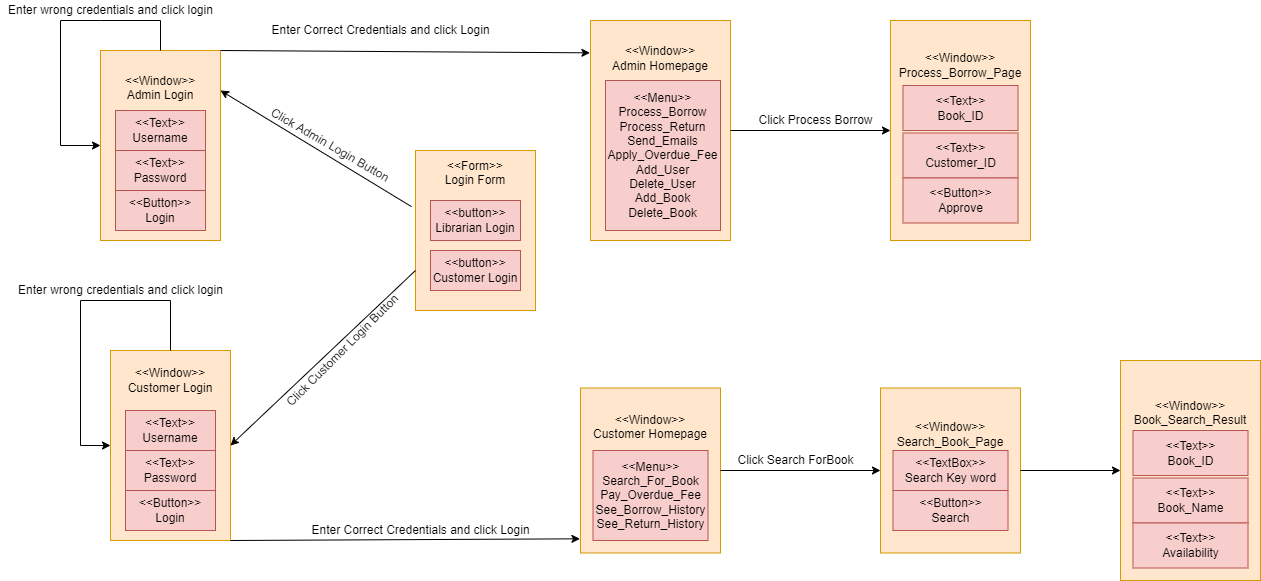

The diagram above was exported from draw.io. Its source (the exported page's mxGraphModel, read from the mxfile embedded in the PNG):
<mxGraphModel dx="1865" dy="1742" grid="1" gridSize="10" guides="1" tooltips="1" connect="1" arrows="1" fold="1" page="1" pageScale="1" pageWidth="827" pageHeight="1169" math="0" shadow="0">
  <root>
    <mxCell id="0" />
    <mxCell id="1" parent="0" />
    <mxCell id="QDZ99ZsltOEL7E7l6Fik-1" value="&amp;lt;&amp;lt;Form&amp;gt;&amp;gt;&lt;br&gt;Login Form&lt;br&gt;&lt;br&gt;&lt;br&gt;&lt;br&gt;&lt;br&gt;&lt;br&gt;&lt;br&gt;&lt;br&gt;&lt;br&gt;" style="rounded=0;whiteSpace=wrap;html=1;fillColor=#ffe6cc;strokeColor=#d79b00;" vertex="1" parent="1">
      <mxGeometry x="365" y="140" width="120" height="160" as="geometry" />
    </mxCell>
    <mxCell id="QDZ99ZsltOEL7E7l6Fik-2" value="&amp;lt;&amp;lt;button&amp;gt;&amp;gt;&lt;br&gt;Librarian Login" style="rounded=0;whiteSpace=wrap;html=1;fillColor=#f8cecc;strokeColor=#b85450;" vertex="1" parent="1">
      <mxGeometry x="380" y="190" width="90" height="40" as="geometry" />
    </mxCell>
    <mxCell id="QDZ99ZsltOEL7E7l6Fik-3" value="&amp;lt;&amp;lt;button&amp;gt;&amp;gt;&lt;br&gt;Customer Login" style="rounded=0;whiteSpace=wrap;html=1;fillColor=#f8cecc;strokeColor=#b85450;" vertex="1" parent="1">
      <mxGeometry x="380" y="240" width="90" height="40" as="geometry" />
    </mxCell>
    <mxCell id="QDZ99ZsltOEL7E7l6Fik-4" value="" style="endArrow=classic;html=1;rounded=0;exitX=-0.033;exitY=0.351;exitDx=0;exitDy=0;exitPerimeter=0;" edge="1" parent="1" source="QDZ99ZsltOEL7E7l6Fik-1">
      <mxGeometry width="50" height="50" relative="1" as="geometry">
        <mxPoint x="490" y="270" as="sourcePoint" />
        <mxPoint x="170" y="80" as="targetPoint" />
      </mxGeometry>
    </mxCell>
    <mxCell id="QDZ99ZsltOEL7E7l6Fik-5" value="&amp;lt;&amp;lt;Window&amp;gt;&amp;gt;&lt;br&gt;Admin Login&lt;br&gt;&lt;br&gt;&lt;br&gt;&lt;br&gt;&lt;br&gt;&lt;br&gt;&lt;br&gt;&lt;br&gt;&lt;br&gt;" style="rounded=0;whiteSpace=wrap;html=1;fillColor=#ffe6cc;strokeColor=#d79b00;" vertex="1" parent="1">
      <mxGeometry x="50" y="40" width="120" height="190" as="geometry" />
    </mxCell>
    <mxCell id="QDZ99ZsltOEL7E7l6Fik-6" value="&amp;lt;&amp;lt;Text&amp;gt;&amp;gt;&lt;br&gt;Username" style="rounded=0;whiteSpace=wrap;html=1;fillColor=#f8cecc;strokeColor=#b85450;" vertex="1" parent="1">
      <mxGeometry x="65" y="100" width="90" height="40" as="geometry" />
    </mxCell>
    <mxCell id="QDZ99ZsltOEL7E7l6Fik-7" value="&amp;lt;&amp;lt;Text&amp;gt;&amp;gt;&lt;br&gt;Password" style="rounded=0;whiteSpace=wrap;html=1;fillColor=#f8cecc;strokeColor=#b85450;" vertex="1" parent="1">
      <mxGeometry x="65" y="140" width="90" height="40" as="geometry" />
    </mxCell>
    <mxCell id="QDZ99ZsltOEL7E7l6Fik-8" value="&amp;lt;&amp;lt;Button&amp;gt;&amp;gt;&lt;br&gt;Login" style="rounded=0;whiteSpace=wrap;html=1;fillColor=#f8cecc;strokeColor=#b85450;" vertex="1" parent="1">
      <mxGeometry x="65" y="180" width="90" height="40" as="geometry" />
    </mxCell>
    <mxCell id="QDZ99ZsltOEL7E7l6Fik-9" value="Click Admin Login Button" style="text;html=1;strokeColor=none;fillColor=none;align=center;verticalAlign=middle;whiteSpace=wrap;rounded=0;rotation=30;" vertex="1" parent="1">
      <mxGeometry x="210" y="105" width="140" height="60" as="geometry" />
    </mxCell>
    <mxCell id="QDZ99ZsltOEL7E7l6Fik-10" value="&amp;lt;&amp;lt;Window&amp;gt;&amp;gt;&lt;br&gt;Customer Login&lt;br&gt;&lt;br&gt;&lt;br&gt;&lt;br&gt;&lt;br&gt;&lt;br&gt;&lt;br&gt;&lt;br&gt;&lt;br&gt;&lt;br&gt;" style="rounded=0;whiteSpace=wrap;html=1;fillColor=#ffe6cc;strokeColor=#d79b00;" vertex="1" parent="1">
      <mxGeometry x="60" y="340" width="120" height="190" as="geometry" />
    </mxCell>
    <mxCell id="QDZ99ZsltOEL7E7l6Fik-11" value="&amp;lt;&amp;lt;Text&amp;gt;&amp;gt;&lt;br&gt;Username" style="rounded=0;whiteSpace=wrap;html=1;fillColor=#f8cecc;strokeColor=#b85450;" vertex="1" parent="1">
      <mxGeometry x="75" y="400" width="90" height="40" as="geometry" />
    </mxCell>
    <mxCell id="QDZ99ZsltOEL7E7l6Fik-12" value="&amp;lt;&amp;lt;Text&amp;gt;&amp;gt;&lt;br&gt;Password" style="rounded=0;whiteSpace=wrap;html=1;fillColor=#f8cecc;strokeColor=#b85450;" vertex="1" parent="1">
      <mxGeometry x="75" y="440" width="90" height="40" as="geometry" />
    </mxCell>
    <mxCell id="QDZ99ZsltOEL7E7l6Fik-13" value="&amp;lt;&amp;lt;Button&amp;gt;&amp;gt;&lt;br&gt;Login" style="rounded=0;whiteSpace=wrap;html=1;fillColor=#f8cecc;strokeColor=#b85450;" vertex="1" parent="1">
      <mxGeometry x="75" y="480" width="90" height="40" as="geometry" />
    </mxCell>
    <mxCell id="QDZ99ZsltOEL7E7l6Fik-14" value="" style="endArrow=classic;html=1;rounded=0;entryX=1;entryY=0.5;entryDx=0;entryDy=0;exitX=0;exitY=0.75;exitDx=0;exitDy=0;" edge="1" parent="1" source="QDZ99ZsltOEL7E7l6Fik-1" target="QDZ99ZsltOEL7E7l6Fik-10">
      <mxGeometry width="50" height="50" relative="1" as="geometry">
        <mxPoint x="400" y="330" as="sourcePoint" />
        <mxPoint x="450" y="280" as="targetPoint" />
      </mxGeometry>
    </mxCell>
    <mxCell id="QDZ99ZsltOEL7E7l6Fik-15" value="Click Customer Login Button" style="text;html=1;strokeColor=none;fillColor=none;align=center;verticalAlign=middle;whiteSpace=wrap;rounded=0;rotation=-45;" vertex="1" parent="1">
      <mxGeometry x="210" y="310" width="165" height="60" as="geometry" />
    </mxCell>
    <mxCell id="QDZ99ZsltOEL7E7l6Fik-16" value="" style="endArrow=classic;html=1;rounded=0;exitX=0.5;exitY=0;exitDx=0;exitDy=0;entryX=0;entryY=0.5;entryDx=0;entryDy=0;" edge="1" parent="1" source="QDZ99ZsltOEL7E7l6Fik-5" target="QDZ99ZsltOEL7E7l6Fik-5">
      <mxGeometry width="50" height="50" relative="1" as="geometry">
        <mxPoint x="230" y="300" as="sourcePoint" />
        <mxPoint x="280" y="250" as="targetPoint" />
        <Array as="points">
          <mxPoint x="110" y="10" />
          <mxPoint x="50" y="10" />
          <mxPoint x="10" y="10" />
          <mxPoint x="10" y="135" />
        </Array>
      </mxGeometry>
    </mxCell>
    <mxCell id="QDZ99ZsltOEL7E7l6Fik-18" value="Enter wrong credentials and click login" style="text;html=1;align=center;verticalAlign=middle;resizable=0;points=[];autosize=1;strokeColor=none;fillColor=none;" vertex="1" parent="1">
      <mxGeometry x="-50" y="-10" width="220" height="20" as="geometry" />
    </mxCell>
    <mxCell id="QDZ99ZsltOEL7E7l6Fik-19" value="" style="endArrow=classic;html=1;rounded=0;exitX=0.5;exitY=0;exitDx=0;exitDy=0;entryX=0;entryY=0.5;entryDx=0;entryDy=0;" edge="1" parent="1" source="QDZ99ZsltOEL7E7l6Fik-10" target="QDZ99ZsltOEL7E7l6Fik-10">
      <mxGeometry width="50" height="50" relative="1" as="geometry">
        <mxPoint x="230" y="300" as="sourcePoint" />
        <mxPoint x="280" y="250" as="targetPoint" />
        <Array as="points">
          <mxPoint x="120" y="290" />
          <mxPoint x="30" y="290" />
          <mxPoint x="30" y="435" />
        </Array>
      </mxGeometry>
    </mxCell>
    <mxCell id="QDZ99ZsltOEL7E7l6Fik-20" value="Enter wrong credentials and click login" style="text;html=1;align=center;verticalAlign=middle;resizable=0;points=[];autosize=1;strokeColor=none;fillColor=none;" vertex="1" parent="1">
      <mxGeometry x="-40" y="270" width="220" height="20" as="geometry" />
    </mxCell>
    <mxCell id="QDZ99ZsltOEL7E7l6Fik-21" value="&amp;lt;&amp;lt;Window&amp;gt;&amp;gt;&lt;br&gt;Admin Homepage&lt;br&gt;&lt;br&gt;&lt;br&gt;&lt;br&gt;&lt;br&gt;&lt;br&gt;&lt;br&gt;&lt;br&gt;&lt;br&gt;&lt;br&gt;&lt;br&gt;" style="rounded=0;whiteSpace=wrap;html=1;fillColor=#ffe6cc;strokeColor=#d79b00;" vertex="1" parent="1">
      <mxGeometry x="540" y="10" width="140" height="220" as="geometry" />
    </mxCell>
    <mxCell id="QDZ99ZsltOEL7E7l6Fik-22" value="&amp;lt;&amp;lt;Menu&amp;gt;&amp;gt;&lt;br&gt;Process_Borrow&lt;br&gt;Process_Return&lt;br&gt;Send_Emails&lt;br&gt;Apply_Overdue_Fee&lt;br&gt;Add_User&lt;br&gt;Delete_User&lt;br&gt;Add_Book&lt;br&gt;Delete_Book&lt;br&gt;" style="rounded=0;whiteSpace=wrap;html=1;fillColor=#f8cecc;strokeColor=#b85450;" vertex="1" parent="1">
      <mxGeometry x="555" y="70" width="115" height="150" as="geometry" />
    </mxCell>
    <mxCell id="QDZ99ZsltOEL7E7l6Fik-24" value="" style="endArrow=classic;html=1;rounded=0;exitX=1;exitY=0;exitDx=0;exitDy=0;entryX=-0.004;entryY=0.147;entryDx=0;entryDy=0;entryPerimeter=0;" edge="1" parent="1" source="QDZ99ZsltOEL7E7l6Fik-5" target="QDZ99ZsltOEL7E7l6Fik-21">
      <mxGeometry width="50" height="50" relative="1" as="geometry">
        <mxPoint x="390" y="110" as="sourcePoint" />
        <mxPoint x="440" y="60" as="targetPoint" />
      </mxGeometry>
    </mxCell>
    <mxCell id="QDZ99ZsltOEL7E7l6Fik-25" value="Enter Correct Credentials and click Login" style="text;html=1;align=center;verticalAlign=middle;resizable=0;points=[];autosize=1;strokeColor=none;fillColor=none;" vertex="1" parent="1">
      <mxGeometry x="215" y="10" width="230" height="20" as="geometry" />
    </mxCell>
    <mxCell id="QDZ99ZsltOEL7E7l6Fik-27" value="&amp;lt;&amp;lt;Window&amp;gt;&amp;gt;&lt;br&gt;Customer Homepage&lt;br&gt;&lt;br&gt;&lt;br&gt;&lt;br&gt;&lt;br&gt;&lt;br&gt;&lt;br&gt;" style="rounded=0;whiteSpace=wrap;html=1;fillColor=#ffe6cc;strokeColor=#d79b00;" vertex="1" parent="1">
      <mxGeometry x="530" y="377.5" width="140" height="165" as="geometry" />
    </mxCell>
    <mxCell id="QDZ99ZsltOEL7E7l6Fik-28" value="&amp;lt;&amp;lt;Menu&amp;gt;&amp;gt;&lt;br&gt;Search_For_Book&lt;br&gt;Pay_Overdue_Fee&lt;br&gt;See_Borrow_History&lt;br&gt;See_Return_History" style="rounded=0;whiteSpace=wrap;html=1;fillColor=#f8cecc;strokeColor=#b85450;" vertex="1" parent="1">
      <mxGeometry x="542.5" y="440" width="115" height="90" as="geometry" />
    </mxCell>
    <mxCell id="QDZ99ZsltOEL7E7l6Fik-29" value="Enter Correct Credentials and click Login" style="text;html=1;align=center;verticalAlign=middle;resizable=0;points=[];autosize=1;strokeColor=none;fillColor=none;" vertex="1" parent="1">
      <mxGeometry x="255" y="510" width="230" height="20" as="geometry" />
    </mxCell>
    <mxCell id="QDZ99ZsltOEL7E7l6Fik-30" value="" style="endArrow=classic;html=1;rounded=0;exitX=1;exitY=1;exitDx=0;exitDy=0;entryX=-0.004;entryY=0.914;entryDx=0;entryDy=0;entryPerimeter=0;" edge="1" parent="1" source="QDZ99ZsltOEL7E7l6Fik-10" target="QDZ99ZsltOEL7E7l6Fik-27">
      <mxGeometry width="50" height="50" relative="1" as="geometry">
        <mxPoint x="390" y="440" as="sourcePoint" />
        <mxPoint x="440" y="390" as="targetPoint" />
      </mxGeometry>
    </mxCell>
    <mxCell id="QDZ99ZsltOEL7E7l6Fik-32" value="&amp;lt;&amp;lt;Window&amp;gt;&amp;gt;&lt;br&gt;Process_Borrow_Page&lt;br&gt;&lt;br&gt;&lt;br&gt;&lt;br&gt;&lt;br&gt;&lt;br&gt;&lt;br&gt;&lt;br&gt;&lt;br&gt;&lt;br&gt;" style="rounded=0;whiteSpace=wrap;html=1;fillColor=#ffe6cc;strokeColor=#d79b00;" vertex="1" parent="1">
      <mxGeometry x="840" y="10" width="140" height="220" as="geometry" />
    </mxCell>
    <mxCell id="QDZ99ZsltOEL7E7l6Fik-33" value="&amp;lt;&amp;lt;Text&amp;gt;&amp;gt;&lt;br&gt;Book_ID" style="rounded=0;whiteSpace=wrap;html=1;fillColor=#f8cecc;strokeColor=#b85450;" vertex="1" parent="1">
      <mxGeometry x="852.5" y="75" width="115" height="45" as="geometry" />
    </mxCell>
    <mxCell id="QDZ99ZsltOEL7E7l6Fik-34" value="&amp;lt;&amp;lt;Text&amp;gt;&amp;gt;&lt;br&gt;Customer_ID" style="rounded=0;whiteSpace=wrap;html=1;fillColor=#f8cecc;strokeColor=#b85450;" vertex="1" parent="1">
      <mxGeometry x="852.5" y="122.5" width="115" height="45" as="geometry" />
    </mxCell>
    <mxCell id="QDZ99ZsltOEL7E7l6Fik-35" value="&amp;lt;&amp;lt;Button&amp;gt;&amp;gt;&lt;br&gt;Approve" style="rounded=0;whiteSpace=wrap;html=1;fillColor=#f8cecc;strokeColor=#b85450;" vertex="1" parent="1">
      <mxGeometry x="852.5" y="167.5" width="115" height="45" as="geometry" />
    </mxCell>
    <mxCell id="QDZ99ZsltOEL7E7l6Fik-36" value="" style="endArrow=classic;html=1;rounded=0;exitX=1;exitY=0.5;exitDx=0;exitDy=0;entryX=0;entryY=0.5;entryDx=0;entryDy=0;" edge="1" parent="1" source="QDZ99ZsltOEL7E7l6Fik-21" target="QDZ99ZsltOEL7E7l6Fik-32">
      <mxGeometry width="50" height="50" relative="1" as="geometry">
        <mxPoint x="390" y="230" as="sourcePoint" />
        <mxPoint x="440" y="180" as="targetPoint" />
      </mxGeometry>
    </mxCell>
    <mxCell id="QDZ99ZsltOEL7E7l6Fik-37" value="Click Process Borrow" style="text;html=1;align=center;verticalAlign=middle;resizable=0;points=[];autosize=1;strokeColor=none;fillColor=none;" vertex="1" parent="1">
      <mxGeometry x="700" y="100" width="130" height="20" as="geometry" />
    </mxCell>
    <mxCell id="QDZ99ZsltOEL7E7l6Fik-38" value="&amp;lt;&amp;lt;Window&amp;gt;&amp;gt;&lt;br&gt;Search_Book_Page&lt;br&gt;&lt;br&gt;&lt;br&gt;&lt;br&gt;&lt;br&gt;&lt;br&gt;" style="rounded=0;whiteSpace=wrap;html=1;fillColor=#ffe6cc;strokeColor=#d79b00;" vertex="1" parent="1">
      <mxGeometry x="830" y="377.5" width="140" height="165" as="geometry" />
    </mxCell>
    <mxCell id="QDZ99ZsltOEL7E7l6Fik-39" value="&amp;lt;&amp;lt;TextBox&amp;gt;&amp;gt;&lt;br&gt;Search Key word" style="rounded=0;whiteSpace=wrap;html=1;fillColor=#f8cecc;strokeColor=#b85450;" vertex="1" parent="1">
      <mxGeometry x="842.5" y="440" width="115" height="40" as="geometry" />
    </mxCell>
    <mxCell id="QDZ99ZsltOEL7E7l6Fik-40" value="&amp;lt;&amp;lt;Button&amp;gt;&amp;gt;&lt;br&gt;Search" style="rounded=0;whiteSpace=wrap;html=1;fillColor=#f8cecc;strokeColor=#b85450;" vertex="1" parent="1">
      <mxGeometry x="842.5" y="480" width="115" height="40" as="geometry" />
    </mxCell>
    <mxCell id="QDZ99ZsltOEL7E7l6Fik-41" value="" style="endArrow=classic;html=1;rounded=0;exitX=1;exitY=0.5;exitDx=0;exitDy=0;entryX=0;entryY=0.5;entryDx=0;entryDy=0;" edge="1" parent="1" source="QDZ99ZsltOEL7E7l6Fik-27" target="QDZ99ZsltOEL7E7l6Fik-38">
      <mxGeometry width="50" height="50" relative="1" as="geometry">
        <mxPoint x="660" y="360" as="sourcePoint" />
        <mxPoint x="710" y="310" as="targetPoint" />
      </mxGeometry>
    </mxCell>
    <mxCell id="QDZ99ZsltOEL7E7l6Fik-42" value="Click Search ForBook" style="text;html=1;align=center;verticalAlign=middle;resizable=0;points=[];autosize=1;strokeColor=none;fillColor=none;" vertex="1" parent="1">
      <mxGeometry x="680" y="440" width="130" height="20" as="geometry" />
    </mxCell>
    <mxCell id="QDZ99ZsltOEL7E7l6Fik-43" value="&amp;lt;&amp;lt;Window&amp;gt;&amp;gt;&lt;br&gt;Book_Search_Result&lt;br&gt;&lt;br&gt;&lt;br&gt;&lt;br&gt;&lt;br&gt;&lt;br&gt;&lt;br&gt;&lt;br&gt;&lt;br&gt;" style="rounded=0;whiteSpace=wrap;html=1;fillColor=#ffe6cc;strokeColor=#d79b00;" vertex="1" parent="1">
      <mxGeometry x="1070" y="350" width="140" height="220" as="geometry" />
    </mxCell>
    <mxCell id="QDZ99ZsltOEL7E7l6Fik-44" value="&amp;lt;&amp;lt;Text&amp;gt;&amp;gt;&lt;br&gt;Book_ID" style="rounded=0;whiteSpace=wrap;html=1;fillColor=#f8cecc;strokeColor=#b85450;" vertex="1" parent="1">
      <mxGeometry x="1082.5" y="420" width="115" height="45" as="geometry" />
    </mxCell>
    <mxCell id="QDZ99ZsltOEL7E7l6Fik-45" value="&amp;lt;&amp;lt;Text&amp;gt;&amp;gt;&lt;br&gt;Book_Name" style="rounded=0;whiteSpace=wrap;html=1;fillColor=#f8cecc;strokeColor=#b85450;" vertex="1" parent="1">
      <mxGeometry x="1082.5" y="467.5" width="115" height="45" as="geometry" />
    </mxCell>
    <mxCell id="QDZ99ZsltOEL7E7l6Fik-46" value="&amp;lt;&amp;lt;Text&amp;gt;&amp;gt;&lt;br&gt;Availability" style="rounded=0;whiteSpace=wrap;html=1;fillColor=#f8cecc;strokeColor=#b85450;" vertex="1" parent="1">
      <mxGeometry x="1082.5" y="512.5" width="115" height="45" as="geometry" />
    </mxCell>
    <mxCell id="QDZ99ZsltOEL7E7l6Fik-48" value="" style="endArrow=classic;html=1;rounded=0;exitX=1;exitY=0.5;exitDx=0;exitDy=0;entryX=0;entryY=0.5;entryDx=0;entryDy=0;" edge="1" parent="1" source="QDZ99ZsltOEL7E7l6Fik-38" target="QDZ99ZsltOEL7E7l6Fik-43">
      <mxGeometry width="50" height="50" relative="1" as="geometry">
        <mxPoint x="730" y="360" as="sourcePoint" />
        <mxPoint x="780" y="310" as="targetPoint" />
      </mxGeometry>
    </mxCell>
  </root>
</mxGraphModel>